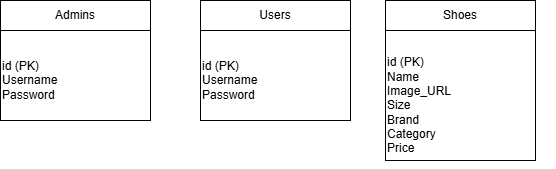

The diagram above was exported from draw.io. Its source (the exported page's mxGraphModel, read from the mxfile embedded in the PNG):
<mxGraphModel dx="946" dy="1097" grid="1" gridSize="10" guides="1" tooltips="1" connect="1" arrows="1" fold="1" page="1" pageScale="1" pageWidth="850" pageHeight="1100" math="0" shadow="0">
  <root>
    <mxCell id="0" />
    <mxCell id="1" parent="0" />
    <mxCell id="cpCHVGRuo4gsr_qgsI1w-1" value="" style="rounded=0;whiteSpace=wrap;html=1;" vertex="1" parent="1">
      <mxGeometry x="40" y="160" width="150" height="120" as="geometry" />
    </mxCell>
    <mxCell id="cpCHVGRuo4gsr_qgsI1w-2" value="id (PK)&lt;div&gt;Username&lt;/div&gt;&lt;div&gt;Password&lt;/div&gt;" style="text;html=1;align=left;verticalAlign=middle;whiteSpace=wrap;rounded=0;rotation=0;" vertex="1" parent="1">
      <mxGeometry x="40" y="210" width="170" height="60" as="geometry" />
    </mxCell>
    <mxCell id="cpCHVGRuo4gsr_qgsI1w-3" style="edgeStyle=orthogonalEdgeStyle;rounded=0;orthogonalLoop=1;jettySize=auto;html=1;exitX=0.5;exitY=1;exitDx=0;exitDy=0;" edge="1" parent="1" source="cpCHVGRuo4gsr_qgsI1w-1" target="cpCHVGRuo4gsr_qgsI1w-1">
      <mxGeometry relative="1" as="geometry" />
    </mxCell>
    <mxCell id="cpCHVGRuo4gsr_qgsI1w-4" value="Admins" style="text;html=1;align=center;verticalAlign=middle;whiteSpace=wrap;rounded=0;" vertex="1" parent="1">
      <mxGeometry x="85" y="160" width="60" height="30" as="geometry" />
    </mxCell>
    <mxCell id="cpCHVGRuo4gsr_qgsI1w-5" value="" style="endArrow=none;html=1;rounded=0;entryX=1;entryY=0.25;entryDx=0;entryDy=0;" edge="1" parent="1" target="cpCHVGRuo4gsr_qgsI1w-1">
      <mxGeometry width="50" height="50" relative="1" as="geometry">
        <mxPoint x="40" y="190" as="sourcePoint" />
        <mxPoint x="90" y="140" as="targetPoint" />
      </mxGeometry>
    </mxCell>
    <mxCell id="cpCHVGRuo4gsr_qgsI1w-6" value="" style="rounded=0;whiteSpace=wrap;html=1;" vertex="1" parent="1">
      <mxGeometry x="240" y="160" width="150" height="120" as="geometry" />
    </mxCell>
    <mxCell id="cpCHVGRuo4gsr_qgsI1w-7" value="id (PK)&lt;div&gt;Username&lt;/div&gt;&lt;div&gt;Password&lt;/div&gt;" style="text;html=1;align=left;verticalAlign=middle;whiteSpace=wrap;rounded=0;rotation=0;" vertex="1" parent="1">
      <mxGeometry x="240" y="210" width="170" height="60" as="geometry" />
    </mxCell>
    <mxCell id="cpCHVGRuo4gsr_qgsI1w-8" style="edgeStyle=orthogonalEdgeStyle;rounded=0;orthogonalLoop=1;jettySize=auto;html=1;exitX=0.5;exitY=1;exitDx=0;exitDy=0;" edge="1" source="cpCHVGRuo4gsr_qgsI1w-6" target="cpCHVGRuo4gsr_qgsI1w-6" parent="1">
      <mxGeometry relative="1" as="geometry" />
    </mxCell>
    <mxCell id="cpCHVGRuo4gsr_qgsI1w-9" value="Users" style="text;html=1;align=center;verticalAlign=middle;whiteSpace=wrap;rounded=0;" vertex="1" parent="1">
      <mxGeometry x="285" y="160" width="60" height="30" as="geometry" />
    </mxCell>
    <mxCell id="cpCHVGRuo4gsr_qgsI1w-10" value="" style="endArrow=none;html=1;rounded=0;entryX=1;entryY=0.25;entryDx=0;entryDy=0;" edge="1" target="cpCHVGRuo4gsr_qgsI1w-6" parent="1">
      <mxGeometry width="50" height="50" relative="1" as="geometry">
        <mxPoint x="240" y="190" as="sourcePoint" />
        <mxPoint x="290" y="140" as="targetPoint" />
      </mxGeometry>
    </mxCell>
    <mxCell id="cpCHVGRuo4gsr_qgsI1w-12" value="" style="rounded=0;whiteSpace=wrap;html=1;" vertex="1" parent="1">
      <mxGeometry x="425" y="160" width="150" height="160" as="geometry" />
    </mxCell>
    <mxCell id="cpCHVGRuo4gsr_qgsI1w-13" value="id (PK)&lt;div&gt;&lt;span style=&quot;background-color: initial;&quot;&gt;Name&lt;/span&gt;&lt;/div&gt;&lt;div&gt;&lt;span style=&quot;background-color: initial;&quot;&gt;Image_URL&lt;/span&gt;&lt;/div&gt;&lt;div&gt;&lt;span style=&quot;background-color: initial;&quot;&gt;Size&lt;/span&gt;&lt;/div&gt;&lt;div&gt;&lt;span style=&quot;background-color: initial;&quot;&gt;Brand&amp;nbsp;&lt;/span&gt;&lt;/div&gt;&lt;div&gt;&lt;span style=&quot;background-color: initial;&quot;&gt;Category&lt;/span&gt;&lt;/div&gt;&lt;div&gt;&lt;span style=&quot;background-color: initial;&quot;&gt;Price&lt;/span&gt;&lt;/div&gt;" style="text;html=1;align=left;verticalAlign=middle;whiteSpace=wrap;rounded=0;rotation=0;" vertex="1" parent="1">
      <mxGeometry x="425" y="210" width="170" height="110" as="geometry" />
    </mxCell>
    <mxCell id="cpCHVGRuo4gsr_qgsI1w-14" style="edgeStyle=orthogonalEdgeStyle;rounded=0;orthogonalLoop=1;jettySize=auto;html=1;exitX=0.5;exitY=1;exitDx=0;exitDy=0;" edge="1" source="cpCHVGRuo4gsr_qgsI1w-12" target="cpCHVGRuo4gsr_qgsI1w-12" parent="1">
      <mxGeometry relative="1" as="geometry" />
    </mxCell>
    <mxCell id="cpCHVGRuo4gsr_qgsI1w-15" value="Shoes" style="text;html=1;align=center;verticalAlign=middle;whiteSpace=wrap;rounded=0;" vertex="1" parent="1">
      <mxGeometry x="470" y="160" width="60" height="30" as="geometry" />
    </mxCell>
    <mxCell id="cpCHVGRuo4gsr_qgsI1w-18" value="" style="endArrow=none;html=1;rounded=0;entryX=1;entryY=0.25;entryDx=0;entryDy=0;" edge="1" parent="1">
      <mxGeometry width="50" height="50" relative="1" as="geometry">
        <mxPoint x="425" y="190" as="sourcePoint" />
        <mxPoint x="575" y="190" as="targetPoint" />
      </mxGeometry>
    </mxCell>
  </root>
</mxGraphModel>